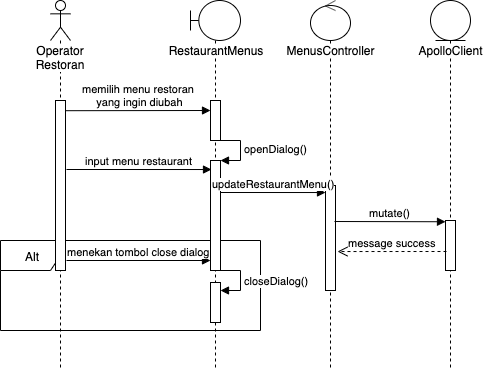

The diagram above was exported from draw.io. Its source (the exported page's mxGraphModel, read from the mxfile embedded in the PNG):
<mxGraphModel dx="932" dy="502" grid="1" gridSize="10" guides="1" tooltips="1" connect="1" arrows="1" fold="1" page="1" pageScale="1" pageWidth="850" pageHeight="1100" math="0" shadow="0">
  <root>
    <mxCell id="0" />
    <mxCell id="1" parent="0" />
    <mxCell id="2" value="Alt" style="shape=umlFrame;whiteSpace=wrap;html=1;" vertex="1" parent="1">
      <mxGeometry x="30" y="310" width="260" height="90" as="geometry" />
    </mxCell>
    <mxCell id="3" value="Operator Restoran" style="shape=umlLifeline;participant=umlActor;perimeter=lifelinePerimeter;whiteSpace=wrap;html=1;container=1;collapsible=0;recursiveResize=0;verticalAlign=top;spacingTop=36;labelBackgroundColor=#ffffff;outlineConnect=0;" vertex="1" parent="1">
      <mxGeometry x="80" y="70" width="20" height="370" as="geometry" />
    </mxCell>
    <mxCell id="4" value="" style="html=1;points=[];perimeter=orthogonalPerimeter;" vertex="1" parent="3">
      <mxGeometry x="5" y="100" width="10" height="170" as="geometry" />
    </mxCell>
    <mxCell id="5" value="input menu restaurant" style="html=1;verticalAlign=bottom;endArrow=block;exitX=1.1;exitY=0.06;exitDx=0;exitDy=0;exitPerimeter=0;entryX=0.1;entryY=0.082;entryDx=0;entryDy=0;entryPerimeter=0;" edge="1" parent="1">
      <mxGeometry width="80" relative="1" as="geometry">
        <mxPoint x="96" y="239" as="sourcePoint" />
        <mxPoint x="241" y="239.01999999999998" as="targetPoint" />
      </mxGeometry>
    </mxCell>
    <mxCell id="6" value="RestaurantMenus" style="shape=umlLifeline;participant=umlBoundary;perimeter=lifelinePerimeter;whiteSpace=wrap;html=1;container=1;collapsible=0;recursiveResize=0;verticalAlign=top;spacingTop=36;labelBackgroundColor=#ffffff;outlineConnect=0;" vertex="1" parent="1">
      <mxGeometry x="220" y="70" width="50" height="370" as="geometry" />
    </mxCell>
    <mxCell id="7" value="" style="html=1;points=[];perimeter=orthogonalPerimeter;" vertex="1" parent="6">
      <mxGeometry x="20" y="282" width="10" height="40" as="geometry" />
    </mxCell>
    <mxCell id="8" value="closeDialog()" style="edgeStyle=orthogonalEdgeStyle;html=1;align=left;spacingLeft=2;endArrow=block;rounded=0;entryX=1;entryY=0;" edge="1" parent="6">
      <mxGeometry relative="1" as="geometry">
        <mxPoint x="30" y="270" as="sourcePoint" />
        <Array as="points">
          <mxPoint x="50" y="270" />
        </Array>
        <mxPoint x="30" y="290" as="targetPoint" />
      </mxGeometry>
    </mxCell>
    <mxCell id="9" value="" style="html=1;points=[];perimeter=orthogonalPerimeter;" vertex="1" parent="6">
      <mxGeometry x="20" y="160" width="10" height="110" as="geometry" />
    </mxCell>
    <mxCell id="10" value="openDialog()" style="edgeStyle=orthogonalEdgeStyle;html=1;align=left;spacingLeft=2;endArrow=block;rounded=0;entryX=1;entryY=0;" edge="1" parent="6" target="9">
      <mxGeometry relative="1" as="geometry">
        <mxPoint x="25" y="140" as="sourcePoint" />
        <Array as="points">
          <mxPoint x="50" y="140" />
        </Array>
      </mxGeometry>
    </mxCell>
    <mxCell id="11" value="" style="html=1;points=[];perimeter=orthogonalPerimeter;" vertex="1" parent="6">
      <mxGeometry x="20" y="100" width="10" height="40" as="geometry" />
    </mxCell>
    <mxCell id="12" value="MenusController" style="shape=umlLifeline;participant=umlControl;perimeter=lifelinePerimeter;whiteSpace=wrap;html=1;container=1;collapsible=0;recursiveResize=0;verticalAlign=top;spacingTop=36;labelBackgroundColor=#ffffff;outlineConnect=0;" vertex="1" parent="1">
      <mxGeometry x="340" y="70" width="40" height="370" as="geometry" />
    </mxCell>
    <mxCell id="13" value="" style="html=1;points=[];perimeter=orthogonalPerimeter;" vertex="1" parent="12">
      <mxGeometry x="15" y="185" width="10" height="105" as="geometry" />
    </mxCell>
    <mxCell id="14" value="updateRestaurantMenu()" style="html=1;verticalAlign=bottom;endArrow=block;entryX=0;entryY=0.067;entryDx=0;entryDy=0;entryPerimeter=0;" edge="1" parent="12" target="13">
      <mxGeometry width="80" relative="1" as="geometry">
        <mxPoint x="-90" y="192" as="sourcePoint" />
        <mxPoint y="240" as="targetPoint" />
      </mxGeometry>
    </mxCell>
    <mxCell id="15" value="ApolloClient" style="shape=umlLifeline;participant=umlEntity;perimeter=lifelinePerimeter;whiteSpace=wrap;html=1;container=1;collapsible=0;recursiveResize=0;verticalAlign=top;spacingTop=36;labelBackgroundColor=#ffffff;outlineConnect=0;" vertex="1" parent="1">
      <mxGeometry x="460" y="70" width="40" height="370" as="geometry" />
    </mxCell>
    <mxCell id="16" value="" style="html=1;points=[];perimeter=orthogonalPerimeter;" vertex="1" parent="15">
      <mxGeometry x="15" y="220" width="10" height="50" as="geometry" />
    </mxCell>
    <mxCell id="17" value="mutate()" style="html=1;verticalAlign=bottom;endArrow=block;entryX=0;entryY=0.025;entryDx=0;entryDy=0;entryPerimeter=0;exitX=0.9;exitY=0.343;exitDx=0;exitDy=0;exitPerimeter=0;" edge="1" source="13" target="16" parent="1">
      <mxGeometry width="80" relative="1" as="geometry">
        <mxPoint x="430" y="291" as="sourcePoint" />
        <mxPoint x="425" y="380" as="targetPoint" />
      </mxGeometry>
    </mxCell>
    <mxCell id="18" value="message success" style="html=1;verticalAlign=bottom;endArrow=open;dashed=1;endSize=8;exitX=0.1;exitY=0.62;exitDx=0;exitDy=0;exitPerimeter=0;entryX=1.2;entryY=0.629;entryDx=0;entryDy=0;entryPerimeter=0;" edge="1" source="16" target="13" parent="1">
      <mxGeometry relative="1" as="geometry">
        <mxPoint x="426" y="333" as="sourcePoint" />
        <mxPoint x="430" y="331" as="targetPoint" />
      </mxGeometry>
    </mxCell>
    <mxCell id="19" value="menekan tombol close dialog" style="html=1;verticalAlign=bottom;endArrow=block;" edge="1" parent="1">
      <mxGeometry width="80" relative="1" as="geometry">
        <mxPoint x="96" y="330" as="sourcePoint" />
        <mxPoint x="240" y="330" as="targetPoint" />
        <Array as="points" />
      </mxGeometry>
    </mxCell>
    <mxCell id="20" value="memilih menu restoran &lt;br&gt;yang ingin diubah" style="html=1;verticalAlign=bottom;endArrow=block;exitX=1;exitY=0.06;exitDx=0;exitDy=0;exitPerimeter=0;" edge="1" source="4" parent="1">
      <mxGeometry width="80" relative="1" as="geometry">
        <mxPoint x="100" y="180" as="sourcePoint" />
        <mxPoint x="240" y="180" as="targetPoint" />
      </mxGeometry>
    </mxCell>
  </root>
</mxGraphModel>